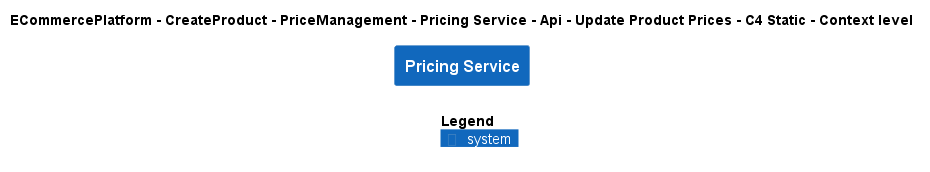

The diagram above was rendered by PlantUML. Its source (embedded in the PNG):
@startuml
!include ..\..\..\..\..\..\..\..\..\.c4s\C4_Context.puml

AddElementTag("c4interflow:lifecycle:new", $bgColor=green, $fontColor=#ffffff, $borderColor=green, $shadowing="False")
AddElementTag("c4interflow:lifecycle:changed", $bgColor=orange, $fontColor=#ffffff, $borderColor=orange, $shadowing="False")
AddElementTag("c4interflow:lifecycle:removed", $bgColor=red, $fontColor=#ffffff, $borderColor=red, $shadowing="False")

AddRelTag("c4interflow:lifecycle:new", $textColor=green, $lineColor=green)
AddRelTag("c4interflow:lifecycle:changed", $textColor=orange, $lineColor=orange)
AddRelTag("c4interflow:lifecycle:removed", $textColor=red, $lineColor=red)

SHOW_PERSON_PORTRAIT()
LAYOUT_TOP_DOWN()

skinparam linetype polyline

title ECommercePlatform - CreateProduct - PriceManagement - Pricing Service - Api - Update Product Prices - C4 Static - Context level

System(ECommercePlatform.CreateProduct.PriceManagement.SoftwareSystems.PricingService, "Pricing Service", "")



SHOW_LEGEND()
@enduml